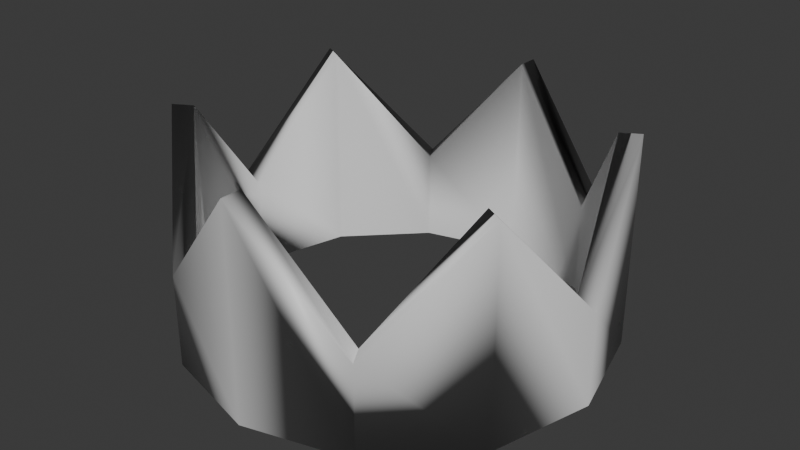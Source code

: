 # Source: Crown.blend  (saved by Blender 4.5.90; exported with 4.5.12 LTS)
import bpy
from mathutils import Matrix  # noqa: F401  (used for matrix-valued properties, if any)

bpy.ops.wm.read_factory_settings(use_empty=True)
scene = bpy.context.scene
scene.name = 'Scene'

# ---- collections
col_collection = bpy.data.collections.new('Collection'); scene.collection.children.link(col_collection)

# ---- materials (node trees are filled in below, after node groups)
mat_material = bpy.data.materials.new('Material')
mat_material.alpha_threshold = 0.0
mat_material.roughness = 0.5
mat_material.line_color = (0.0, 0.0, 0.0, 1.0)

# ---- node groups
ng_smooth_by_angle = bpy.data.node_groups.new('Smooth by Angle', 'GeometryNodeTree')
_s = ng_smooth_by_angle.interface.new_socket(name='Mesh', in_out='OUTPUT', socket_type='NodeSocketGeometry')
_s = ng_smooth_by_angle.interface.new_socket(name='Mesh', in_out='INPUT', socket_type='NodeSocketGeometry')
_s = ng_smooth_by_angle.interface.new_socket(name='Angle', in_out='INPUT', socket_type='NodeSocketFloat')
_s.subtype = 'ANGLE'
_s.default_value = 0.5236
_s.min_value = 0.0
_s.max_value = 3.142
_s.description = 'Maximum face angle for smooth edges'
_s = ng_smooth_by_angle.interface.new_socket(name='Ignore Sharpness', in_out='INPUT', socket_type='NodeSocketBool')
_s.force_non_field = True
ng_smooth_by_angle.description = 'Set the sharpness of mesh edges based on the angle between the neighboring faces'
ng_smooth_by_angle.is_modifier = True
_N = ng_smooth_by_angle.nodes; _L = ng_smooth_by_angle.links
n0 = _N.new('GeometryNodeSetShadeSmooth'); n0.name = 'Set Shade Smooth'; n0.location = (120, -80)
n0.domain = 'EDGE'
n1 = _N.new('GeometryNodeSetShadeSmooth'); n1.name = 'Set Shade Smooth.001'; n1.location = (300, -80)
n2 = _N.new('NodeGroupOutput'); n2.name = 'Group Output'; n2.location = (480, -80)
n3 = _N.new('GeometryNodeInputMeshEdgeAngle'); n3.name = 'Edge Angle'; n3.location = (-440, -240)
n4 = _N.new('NodeGroupInput'); n4.name = 'Group Input'; n4.location = (-80, -80)
n5 = _N.new('GeometryNodeInputEdgeSmooth'); n5.name = 'Is Edge Smooth'; n5.location = (-260, -120)
n6 = _N.new('GeometryNodeInputShadeSmooth'); n6.name = 'Is Shade Smooth'; n6.location = (-440, -397)
n7 = _N.new('FunctionNodeCompare'); n7.name = 'Compare'; n7.location = (-260, -260)
n7.operation = 'LESS_EQUAL'
n7.inputs[6].default_value = (0.0, 0.0, 0.0, 0.0)
n7.inputs[7].default_value = (0.0, 0.0, 0.0, 0.0)
n8 = _N.new('FunctionNodeBooleanMath'); n8.name = 'Boolean Math.001'; n8.location = (-80, -260)
n9 = _N.new('NodeGroupInput'); n9.name = 'Group Input.001'; n9.location = (-440, -329)
n10 = _N.new('NodeGroupInput'); n10.name = 'Group Input.002'; n10.location = (-259, -189)
n11 = _N.new('FunctionNodeBooleanMath'); n11.name = 'Boolean Math'; n11.location = (-80, -149)
n11.operation = 'OR'
n12 = _N.new('FunctionNodeBooleanMath'); n12.name = 'Boolean Math.002'; n12.location = (-260, -380)
n12.operation = 'OR'
n13 = _N.new('NodeGroupInput'); n13.name = 'Group Input.003'; n13.location = (-440, -460)
_L.new(n3.outputs[0], n7.inputs[0])
_L.new(n1.outputs[0], n2.inputs[0])
_L.new(n9.outputs[1], n7.inputs[1])
_L.new(n7.outputs[0], n8.inputs[0])
_L.new(n4.outputs[0], n0.inputs[0])
_L.new(n0.outputs[0], n1.inputs[0])
_L.new(n8.outputs[0], n0.inputs[2])
_L.new(n10.outputs[2], n11.inputs[1])
_L.new(n5.outputs[0], n11.inputs[0])
_L.new(n11.outputs[0], n0.inputs[1])
_L.new(n13.outputs[2], n12.inputs[1])
_L.new(n6.outputs[0], n12.inputs[0])
_L.new(n12.outputs[0], n8.inputs[1])
n2.is_active_output = True

# ---- material node trees
mat_material.use_nodes = True; mat_material.node_tree.nodes.clear()
_N = mat_material.node_tree.nodes; _L = mat_material.node_tree.links
n0 = _N.new('ShaderNodeOutputMaterial'); n0.name = 'Material Output'; n0.location = (200, 100)
n1 = _N.new('ShaderNodeBsdfPrincipled'); n1.name = 'Principled BSDF'; n1.location = (-200, 100)
n1.inputs[3].default_value = 1.45
_L.new(n1.outputs[0], n0.inputs[0])
n0.is_active_output = True

# ---- world
world_world = bpy.data.worlds.new('World'); scene.world = world_world
world_world.use_nodes = True; world_world.node_tree.nodes.clear()
_N = world_world.node_tree.nodes; _L = world_world.node_tree.links
n0 = _N.new('ShaderNodeOutputWorld'); n0.name = 'World Output'; n0.location = (200, 100)
n1 = _N.new('ShaderNodeBackground'); n1.name = 'Background'; n1.location = (-200, 100)
n1.inputs[0].default_value = (0.05088, 0.05088, 0.05088, 1.0)
_L.new(n1.outputs[0], n0.inputs[0])
n0.is_active_output = True
world_world.color = (0.05088, 0.05088, 0.05088)
world_world.sun_shadow_jitter_overblur = 0.0

# ---- meshes
me_cube = bpy.data.meshes.new('Cube')
me_cube.from_pydata([(0.0, 1.0, 1.0), (0.0, 1.0, 0.0), (0.0, 0.9, 1.0), (0.0, 0.9, 0.0), (0.5, 0.866, 0.4397), (0.5, 0.866, 0.0), (0.45, 0.7794, 0.4397), (0.45, 0.7794, 0.0), (0.866, 0.5, 1.0), (0.866, 0.5, 0.0), (0.7794, 0.45, 1.0), (0.7794, 0.45, 0.0), (1.0, 0.0, 0.4397), (1.0, 0.0, 0.0), (0.9, -2.98e-08, 0.4397), (0.9, -2.98e-08, 0.0), (0.866, -0.5, 1.0), (0.866, -0.5, 0.0), (0.7794, -0.45, 1.0), (0.7794, -0.45, 0.0), (0.5, -0.866, 0.4397), (0.5, -0.866, 0.0), (0.45, -0.7794, 0.4397), (0.45, -0.7794, 0.0), (0.0, -1.0, 1.0), (0.0, -1.0, 0.0), (-8.941e-08, -0.9, 1.0), (-8.941e-08, -0.9, 0.0), (-0.5, -0.866, 0.4397), (-0.5, -0.866, 0.0), (-0.45, -0.7794, 0.4397), (-0.45, -0.7794, 0.0), (-0.866, -0.5, 1.0), (-0.866, -0.5, 0.0), (-0.7794, -0.45, 1.0), (-0.7794, -0.45, 0.0), (-1.0, 0.0, 0.4397), (-1.0, 0.0, 0.0), (-0.9, 1.192e-07, 0.4397), (-0.9, 1.192e-07, 0.0), (-0.866, 0.5, 1.0), (-0.866, 0.5, 0.0), (-0.7794, 0.45, 1.0), (-0.7794, 0.45, 0.0), (-0.5, 0.866, 0.4397), (-0.5, 0.866, 0.0), (-0.45, 0.7794, 0.4397), (-0.45, 0.7794, 0.0)], [], [(1, 3, 2, 0), (5, 7, 6, 4), (3, 1, 5, 7), (2, 3, 7, 6), (0, 2, 6, 4), (1, 0, 4, 5), (9, 11, 10, 8), (4, 6, 10, 8), (5, 4, 8, 9), (7, 5, 9, 11), (6, 7, 11, 10), (13, 15, 14, 12), (8, 10, 14, 12), (9, 8, 12, 13), (11, 9, 13, 15), (10, 11, 15, 14), (17, 19, 18, 16), (15, 13, 17, 19), (14, 15, 19, 18), (12, 14, 18, 16), (13, 12, 16, 17), (21, 23, 22, 20), (16, 18, 22, 20), (17, 16, 20, 21), (19, 17, 21, 23), (18, 19, 23, 22), (25, 27, 26, 24), (21, 20, 24, 25), (23, 21, 25, 27), (22, 23, 27, 26), (20, 22, 26, 24), (29, 31, 30, 28), (27, 25, 29, 31), (26, 27, 31, 30), (24, 26, 30, 28), (25, 24, 28, 29), (33, 35, 34, 32), (28, 30, 34, 32), (29, 28, 32, 33), (31, 29, 33, 35), (30, 31, 35, 34), (37, 39, 38, 36), (35, 33, 37, 39), (34, 35, 39, 38), (32, 34, 38, 36), (33, 32, 36, 37), (41, 43, 42, 40), (38, 39, 43, 42), (36, 38, 42, 40), (37, 36, 40, 41), (39, 37, 41, 43), (45, 47, 46, 44), (40, 42, 46, 44), (41, 40, 44, 45), (43, 41, 45, 47), (42, 43, 47, 46), (47, 45, 1, 3), (46, 47, 3, 2), (44, 46, 2, 0), (45, 44, 0, 1)])
me_cube.polygons.foreach_set('use_smooth', [True] * 60)
_uv = me_cube.uv_layers.new(name='UVMap')
_uv.uv.foreach_set('vector', [0.375, 0.5, 0.375, 0.75, 0.625, 0.75, 0.625, 0.5, 0.375, 0.5, 0.375, 0.75, 0.625, 0.75, 0.625, 0.5, 0.375, 0.75, 0.375, 0.5, 0.375, 0.5, 0.375, 0.75, 0.625, 0.75, 0.375, 0.75, 0.375, 0.75, 0.625, 0.75, 0.625, 0.5, 0.625, 0.75, 0.625, 0.75, 0.625, 0.5, 0.375, 0.5, 0.625, 0.5, 0.625, 0.5, 0.375, 0.5, 0.375, 0.5, 0.375, 0.75, 0.625, 0.75, 0.625, 0.5, 0.625, 0.5, 0.625, 0.75, 0.625, 0.75, 0.625, 0.5, 0.375, 0.5, 0.625, 0.5, 0.625, 0.5, 0.375, 0.5, 0.375, 0.75, 0.375, 0.5, 0.375, 0.5, 0.375, 0.75, 0.625, 0.75, 0.375, 0.75, 0.375, 0.75, 0.625, 0.75, 0.375, 0.5, 0.375, 0.75, 0.625, 0.75, 0.625, 0.5, 0.625, 0.5, 0.625, 0.75, 0.625, 0.75, 0.625, 0.5, 0.375, 0.5, 0.625, 0.5, 0.625, 0.5, 0.375, 0.5, 0.375, 0.75, 0.375, 0.5, 0.375, 0.5, 0.375, 0.75, 0.625, 0.75, 0.375, 0.75, 0.375, 0.75, 0.625, 0.75, 0.375, 0.5, 0.375, 0.75, 0.625, 0.75, 0.625, 0.5, 0.375, 0.75, 0.375, 0.5, 0.375, 0.5, 0.375, 0.75, 0.625, 0.75, 0.375, 0.75, 0.375, 0.75, 0.625, 0.75, 0.625, 0.5, 0.625, 0.75, 0.625, 0.75, 0.625, 0.5, 0.375, 0.5, 0.625, 0.5, 0.625, 0.5, 0.375, 0.5, 0.375, 0.5, 0.375, 0.75, 0.625, 0.75, 0.625, 0.5, 0.625, 0.5, 0.625, 0.75, 0.625, 0.75, 0.625, 0.5, 0.375, 0.5, 0.625, 0.5, 0.625, 0.5, 0.375, 0.5, 0.375, 0.75, 0.375, 0.5, 0.375, 0.5, 0.375, 0.75, 0.625, 0.75, 0.375, 0.75, 0.375, 0.75, 0.625, 0.75, 0.375, 0.5, 0.375, 0.75, 0.625, 0.75, 0.625, 0.5, 0.375, 0.5, 0.625, 0.5, 0.625, 0.5, 0.375, 0.5, 0.375, 0.75, 0.375, 0.5, 0.375, 0.5, 0.375, 0.75, 0.625, 0.75, 0.375, 0.75, 0.375, 0.75, 0.625, 0.75, 0.625, 0.5, 0.625, 0.75, 0.625, 0.75, 0.625, 0.5, 0.375, 0.5, 0.375, 0.75, 0.625, 0.75, 0.625, 0.5, 0.375, 0.75, 0.375, 0.5, 0.375, 0.5, 0.375, 0.75, 0.625, 0.75, 0.375, 0.75, 0.375, 0.75, 0.625, 0.75, 0.625, 0.5, 0.625, 0.75, 0.625, 0.75, 0.625, 0.5, 0.375, 0.5, 0.625, 0.5, 0.625, 0.5, 0.375, 0.5, 0.375, 0.5, 0.375, 0.75, 0.625, 0.75, 0.625, 0.5, 0.625, 0.5, 0.625, 0.75, 0.625, 0.75, 0.625, 0.5, 0.375, 0.5, 0.625, 0.5, 0.625, 0.5, 0.375, 0.5, 0.375, 0.75, 0.375, 0.5, 0.375, 0.5, 0.375, 0.75, 0.625, 0.75, 0.375, 0.75, 0.375, 0.75, 0.625, 0.75, 0.375, 0.5, 0.375, 0.75, 0.625, 0.75, 0.625, 0.5, 0.375, 0.75, 0.375, 0.5, 0.375, 0.5, 0.375, 0.75, 0.625, 0.75, 0.375, 0.75, 0.375, 0.75, 0.625, 0.75, 0.625, 0.5, 0.625, 0.75, 0.625, 0.75, 0.625, 0.5, 0.375, 0.5, 0.625, 0.5, 0.625, 0.5, 0.375, 0.5, 0.375, 0.5, 0.375, 0.75, 0.625, 0.75, 0.625, 0.5, 0.625, 0.75, 0.375, 0.75, 0.375, 0.75, 0.625, 0.75, 0.625, 0.5, 0.625, 0.75, 0.625, 0.75, 0.625, 0.5, 0.375, 0.5, 0.625, 0.5, 0.625, 0.5, 0.375, 0.5, 0.375, 0.75, 0.375, 0.5, 0.375, 0.5, 0.375, 0.75, 0.375, 0.5, 0.375, 0.75, 0.625, 0.75, 0.625, 0.5, 0.625, 0.5, 0.625, 0.75, 0.625, 0.75, 0.625, 0.5, 0.375, 0.5, 0.625, 0.5, 0.625, 0.5, 0.375, 0.5, 0.375, 0.75, 0.375, 0.5, 0.375, 0.5, 0.375, 0.75, 0.625, 0.75, 0.375, 0.75, 0.375, 0.75, 0.625, 0.75, 0.375, 0.75, 0.375, 0.5, 0.375, 0.5, 0.375, 0.75, 0.625, 0.75, 0.375, 0.75, 0.375, 0.75, 0.625, 0.75, 0.625, 0.5, 0.625, 0.75, 0.625, 0.75, 0.625, 0.5, 0.375, 0.5, 0.625, 0.5, 0.625, 0.5, 0.375, 0.5])
me_cube.materials.append(mat_material)
me_cube.use_mirror_vertex_groups = False
me_cube.update()

# ---- objects
ob_cube = bpy.data.objects.new('Cube', me_cube)

# ---- transforms, parenting, visibility, modifiers, constraints
ob_cube.location = (0.0, 0.0, 0.0)
ob_cube.lock_rotations_4d = False
ob_cube.empty_display_type = 'ARROWS'
ob_cube.lineart.crease_threshold = 0.0
_m = ob_cube.modifiers.new('Smooth by Angle', 'NODES')
_m.node_group = ng_smooth_by_angle
_m.use_pin_to_last = True
_m.show_group_selector = False

# ---- collection membership
col_collection.objects.link(ob_cube)

# ---- scene / render settings (as saved in the file)
scene.frame_start = 1; scene.frame_end = 250; scene.frame_set(1)
scene.render.engine = 'BLENDER_EEVEE_NEXT'
bpy.context.view_layer.update()

# ---- added for rendering (the .blend has no active camera and no usable light): camera, sun
cam_auto = bpy.data.cameras.new('AutoCamera')
cam_auto.lens = 50.0
cam_auto.sensor_width = 36.0
cam_auto.clip_end = 1000.0
ob_auto_camera = bpy.data.objects.new('AutoCamera', cam_auto)
scene.collection.objects.link(ob_auto_camera)
ob_auto_camera.location = (2.77567, -3.33081, 2.72054)
ob_auto_camera.rotation_euler = (1.09748, -7.21219e-08, 0.694738)
scene.camera = ob_auto_camera
light_auto_sun = bpy.data.lights.new('AutoSun', 'SUN')
light_auto_sun.energy = 3.0
light_auto_sun.angle = 0.0523599
ob_auto_sun = bpy.data.objects.new('AutoSun', light_auto_sun)
scene.collection.objects.link(ob_auto_sun)
ob_auto_sun.rotation_euler = (0.872665, 0.174533, 0.523599)
bpy.context.view_layer.update()
